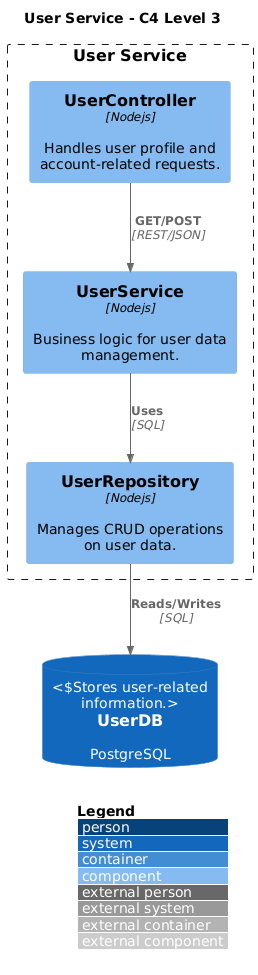

The diagram above was rendered by PlantUML. Its source (embedded in the PNG):
@startuml
!include https://raw.githubusercontent.com/RicardoNiepel/C4-PlantUML/master/C4_Component.puml

LAYOUT_WITH_LEGEND()

TITLE User Service - C4 Level 3

Boundary(userBoundary, "User Service") {
  Component(userController, "UserController", "Nodejs", "Handles user profile and account-related requests.")
  Component(userService, "UserService", "Nodejs", "Business logic for user data management.")
  Component(userRepository, "UserRepository", "Nodejs", "Manages CRUD operations on user data.")
}

SystemDb(userDB, "UserDB", "PostgreSQL", "Stores user-related information.")

Rel(userController, userService, "GET/POST", "REST/JSON")
Rel(userService, userRepository, "Uses", "SQL")
Rel(userRepository, userDB, "Reads/Writes", "SQL")
@enduml